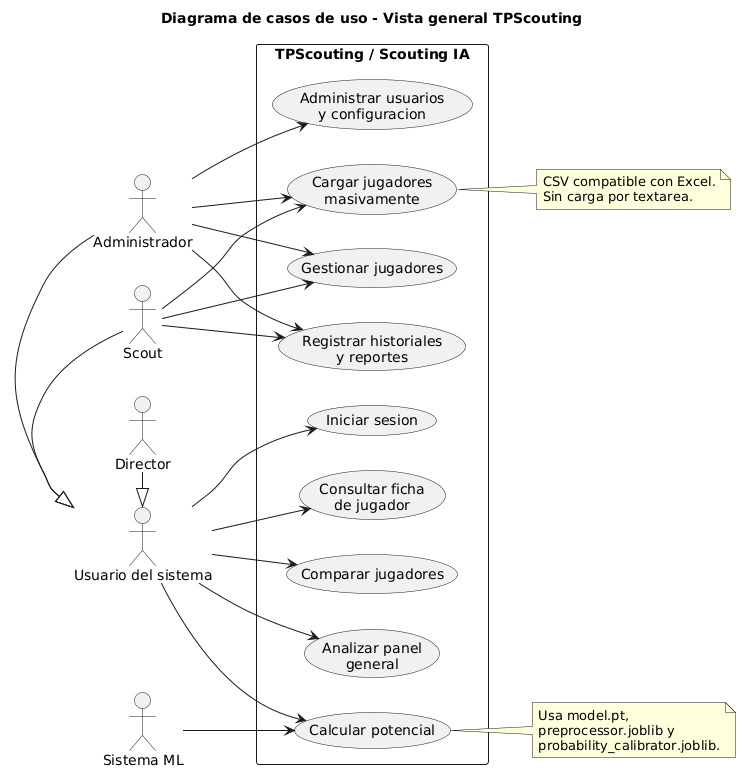

The diagram above was rendered by PlantUML. Its source (embedded in the PNG):
@startuml
title Diagrama de casos de uso - Vista general TPScouting

left to right direction

actor "Usuario del sistema" as User
actor "Administrador" as Admin
actor "Scout" as Scout
actor "Director" as Director
actor "Sistema ML" as ML

rectangle "TPScouting / Scouting IA" {
  usecase "Iniciar sesion" as UC01
  usecase "Gestionar jugadores" as UC02
  usecase "Cargar jugadores\nmasivamente" as UC03
  usecase "Consultar ficha\nde jugador" as UC04
  usecase "Registrar historiales\ny reportes" as UC05
  usecase "Calcular potencial" as UC06
  usecase "Analizar panel\ngeneral" as UC07
  usecase "Comparar jugadores" as UC08
  usecase "Administrar usuarios\ny configuracion" as UC09
}

Admin -|> User
Scout -|> User
Director -|> User

User --> UC01
User --> UC04
User --> UC06
User --> UC07
User --> UC08

Admin --> UC02
Scout --> UC02
Admin --> UC03
Scout --> UC03
Admin --> UC05
Scout --> UC05
ML --> UC06

Admin --> UC09

note right of UC03
CSV compatible con Excel.
Sin carga por textarea.
end note

note right of UC06
Usa model.pt,
preprocessor.joblib y
probability_calibrator.joblib.
end note
@enduml